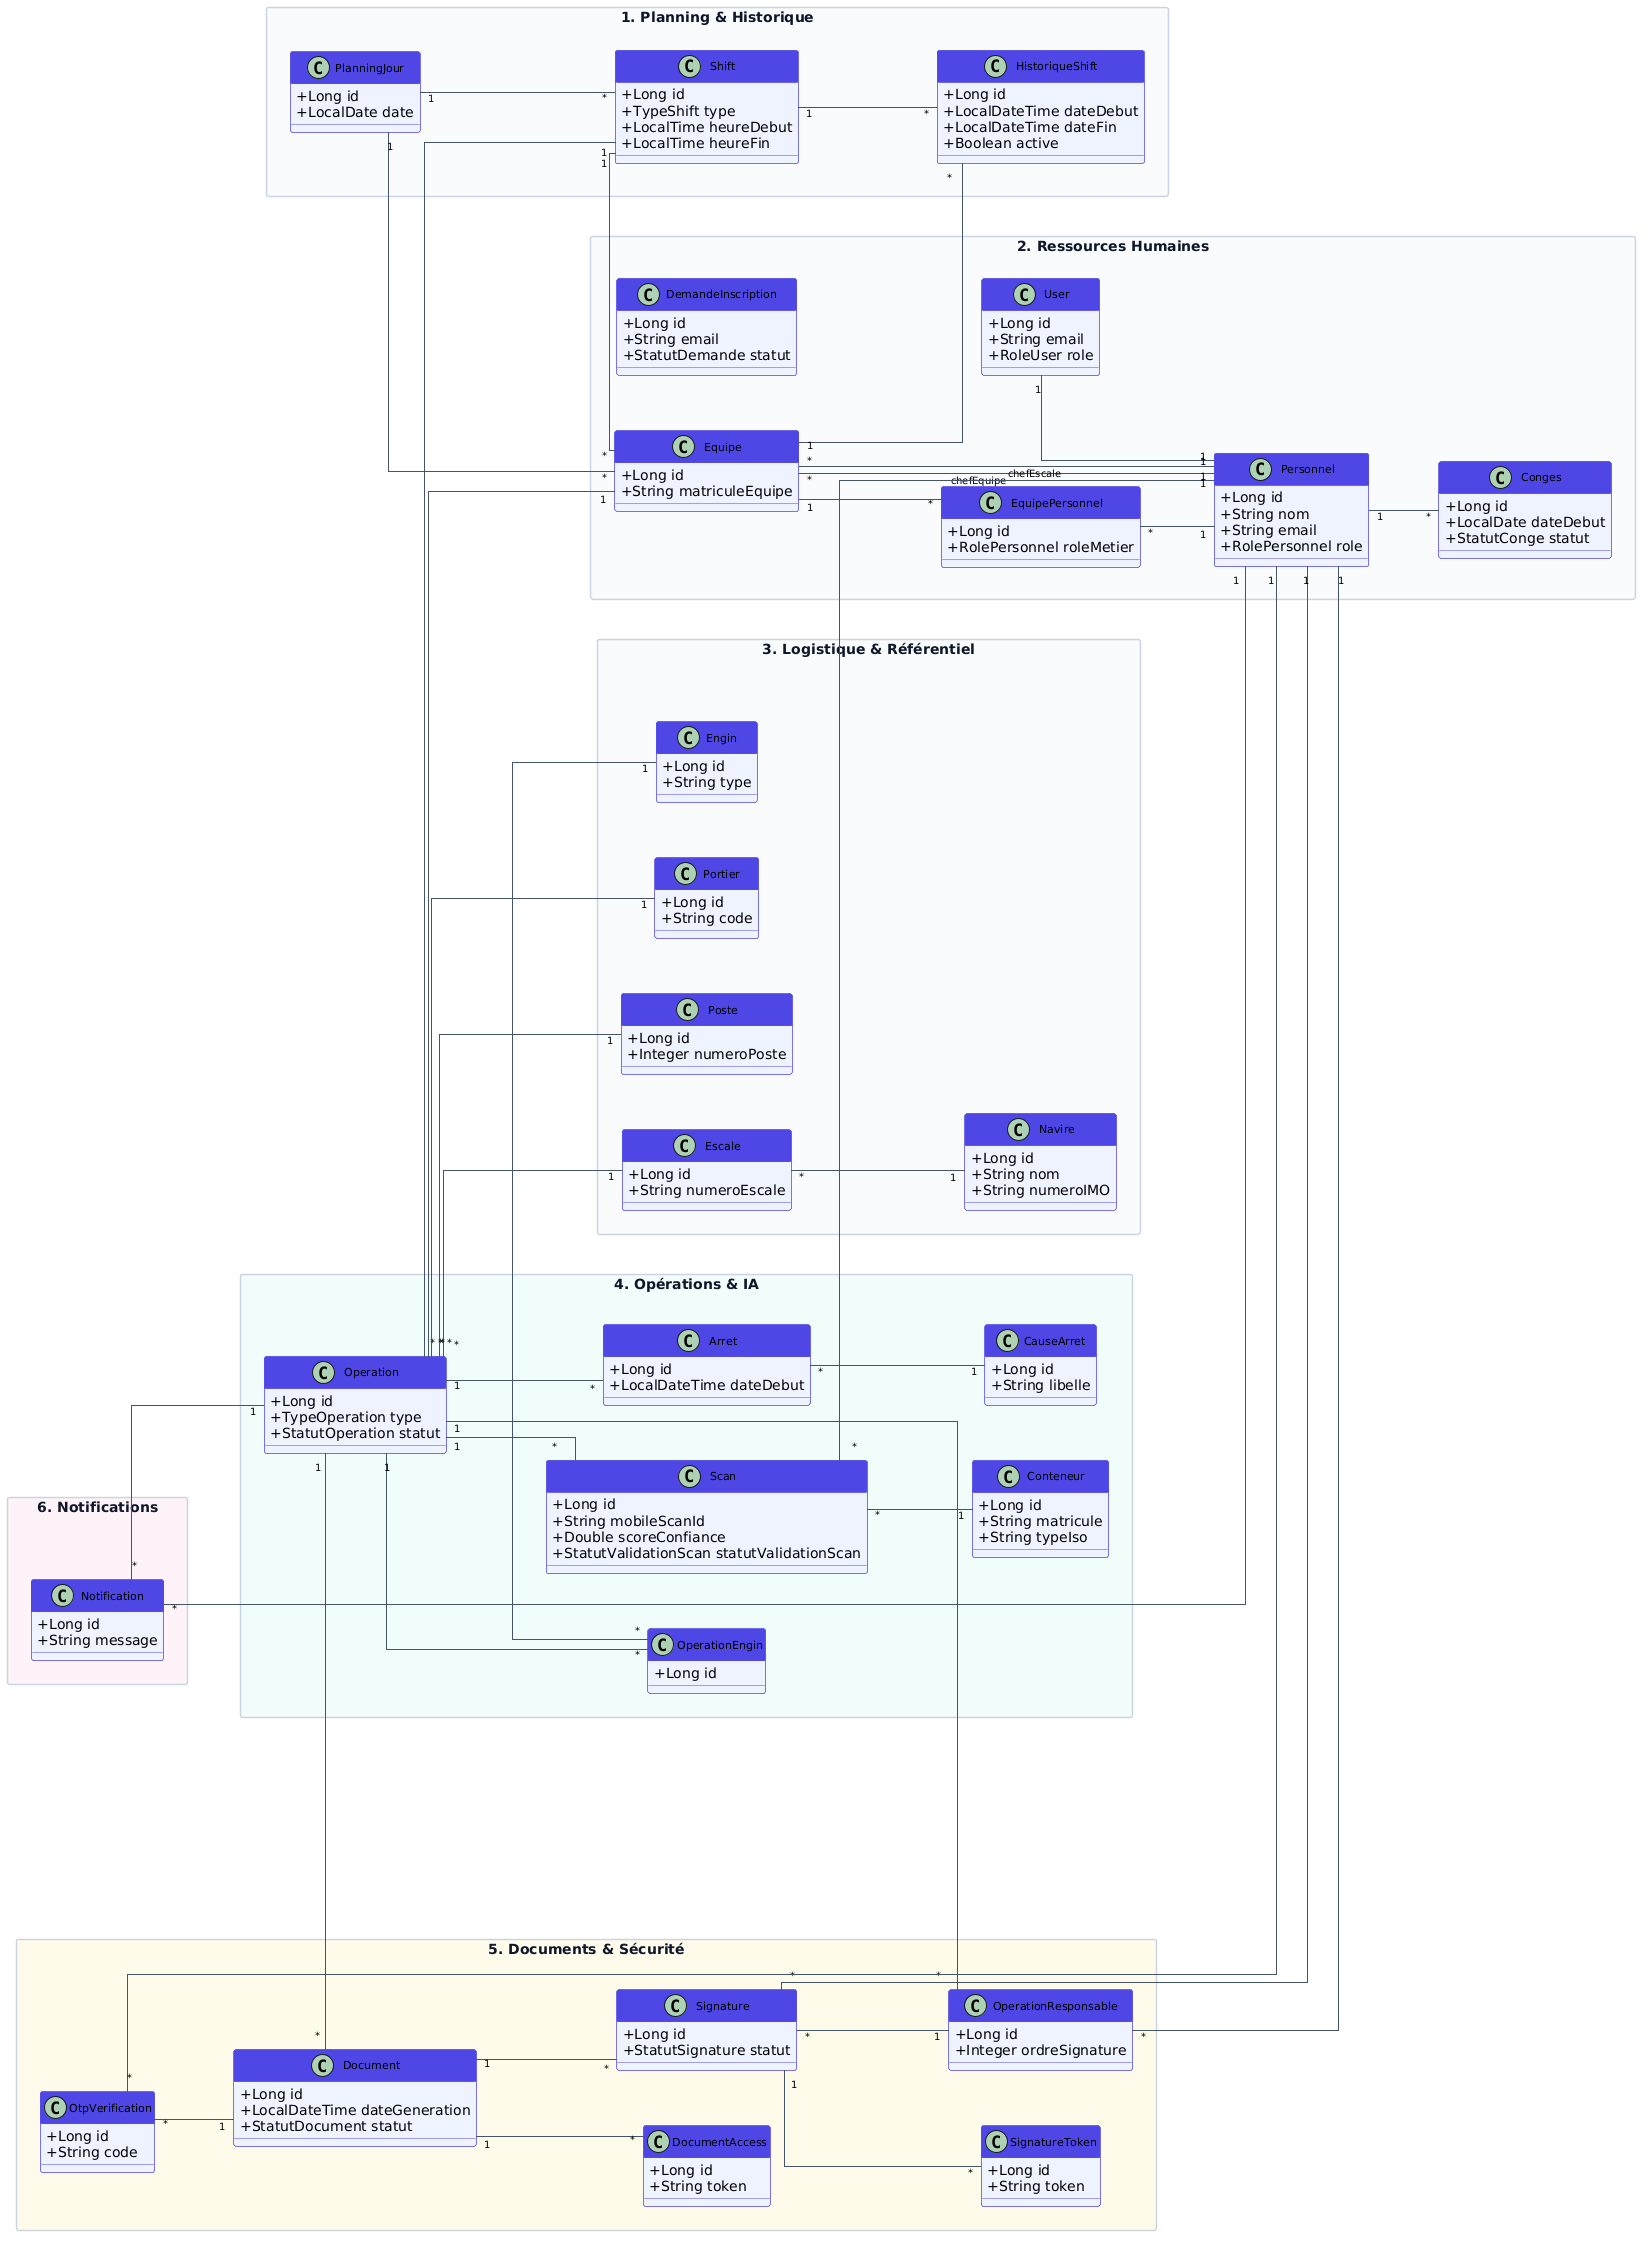

The diagram above was rendered by PlantUML. Its source (embedded in the PNG):
@startuml
left to right direction

skinparam linetype ortho
skinparam nodesep 55
skinparam ranksep 70
skinparam backgroundColor white
skinparam classAttributeIconSize 0
skinparam shadowing false
skinparam packageStyle rectangle

skinparam class {
  BackgroundColor #EEF2FF
  BorderColor #4F46E5
  HeaderBackgroundColor #4F46E5
  HeaderFontColor white
  FontSize 11
}

skinparam package {
  BackgroundColor #F8FAFC
  BorderColor #CBD5E1
  FontColor #0F172A
  FontStyle bold
}

skinparam arrowColor #475569
skinparam ArrowFontSize 10

' =========================
' LIGNE 1
' =========================
package "1. Planning & Historique" as PKG_PLANNING #F8FAFC {
    class PlanningJour {
      +Long id
      +LocalDate date
    }

    class Shift {
      +Long id
      +TypeShift type
      +LocalTime heureDebut
      +LocalTime heureFin
    }

    class HistoriqueShift {
      +Long id
      +LocalDateTime dateDebut
      +LocalDateTime dateFin
      +Boolean active
    }
}

package "2. Ressources Humaines" as PKG_RH #F8FAFC {
    class Personnel {
      +Long id
      +String nom
      +String email
      +RolePersonnel role
    }

    class User {
      +Long id
      +String email
      +RoleUser role
    }

    class Equipe {
      +Long id
      +String matriculeEquipe
    }

    class EquipePersonnel {
      +Long id
      +RolePersonnel roleMetier
    }

    class Conges {
      +Long id
      +LocalDate dateDebut
      +StatutConge statut
    }

    class DemandeInscription {
      +Long id
      +String email
      +StatutDemande statut
    }
}

' =========================
' LIGNE 2
' =========================
package "3. Logistique & Référentiel" as PKG_LOG #F8FAFC {
    class Navire {
      +Long id
      +String nom
      +String numeroIMO
    }

    class Escale {
      +Long id
      +String numeroEscale
    }

    class Poste {
      +Long id
      +Integer numeroPoste
    }

    class Portier {
      +Long id
      +String code
    }

    class Engin {
      +Long id
      +String type
    }
}

package "4. Opérations & IA" as PKG_OP #F0FDFA {
    class Operation {
      +Long id
      +TypeOperation type
      +StatutOperation statut
    }

    class Scan {
      +Long id
      +String mobileScanId
      +Double scoreConfiance
      +StatutValidationScan statutValidationScan
    }

    class Conteneur {
      +Long id
      +String matricule
      +String typeIso
    }

    class Arret {
      +Long id
      +LocalDateTime dateDebut
    }

    class CauseArret {
      +Long id
      +String libelle
    }

    class OperationEngin {
      +Long id
    }
}

' =========================
' LIGNE 3
' =========================
package "5. Documents & Sécurité" as PKG_DOC #FFFBEB {
    class Document {
      +Long id
      +LocalDateTime dateGeneration
      +StatutDocument statut
    }

    class Signature {
      +Long id
      +StatutSignature statut
    }

    class OperationResponsable {
      +Long id
      +Integer ordreSignature
    }

    class OtpVerification {
      +Long id
      +String code
    }

    class DocumentAccess {
      +Long id
      +String token
    }

    class SignatureToken {
      +Long id
      +String token
    }
}

package "6. Notifications" as PKG_NOTIF #FDF2F8 {
    class Notification {
      +Long id
      +String message
    }
}

' =========================
' CONTRAINTES VISUELLES 2 x 3
' =========================
PKG_PLANNING -[hidden]right- PKG_RH
PKG_LOG -[hidden]right- PKG_OP
PKG_DOC -[hidden]right- PKG_NOTIF

PKG_PLANNING -[hidden]down- PKG_LOG
PKG_LOG -[hidden]down- PKG_DOC

PKG_RH -[hidden]down- PKG_OP
PKG_OP -[hidden]down- PKG_NOTIF

' =========================
' RELATIONS INTERNES RH / PLANNING
' =========================
PlanningJour "1" -- "*" Shift
PlanningJour "1" -- "*" Equipe
Shift "1" -- "*" Equipe
Shift "1" -- "*" HistoriqueShift
Equipe "1" -- "*" HistoriqueShift

User "1" -- "1" Personnel
Personnel "1" -- "*" Conges
Equipe "1" -- "*" EquipePersonnel
EquipePersonnel "*" -- "1" Personnel

Equipe "*" -- "1" Personnel : chefEquipe
Equipe "*" -- "1" Personnel : chefEscale

' =========================
' RELATIONS LOGISTIQUE
' =========================
Escale "*" -- "1" Navire

' =========================
' RELATIONS OPERATION
' =========================
Operation "*" -- "1" Escale
Operation "*" -- "1" Shift
Operation "*" -- "1" Poste
Operation "*" -- "1" Portier
Operation "*" -- "1" Equipe

Operation "1" -- "*" Arret
Arret "*" -- "1" CauseArret

Operation "1" -- "*" OperationEngin
OperationEngin "*" -- "1" Engin

Operation "1" -- "*" Scan
Scan "*" -- "1" Conteneur
Scan "*" -- "1" Personnel

Operation "1" -- "*" OperationResponsable
OperationResponsable "*" -- "1" Personnel

' =========================
' DOCUMENTS / SIGNATURE
' =========================
Document "*" -- "1" Operation
Document "1" -- "*" Signature
Signature "*" -- "1" Personnel
Signature "*" -- "1" OperationResponsable
Signature "1" -- "*" SignatureToken

Document "1" -- "*" DocumentAccess
OtpVerification "*" -- "1" Personnel
OtpVerification "*" -- "1" Document

' =========================
' NOTIFICATIONS
' =========================
Notification "*" -- "1" Operation
Notification "*" -- "1" Personnel
@enduml